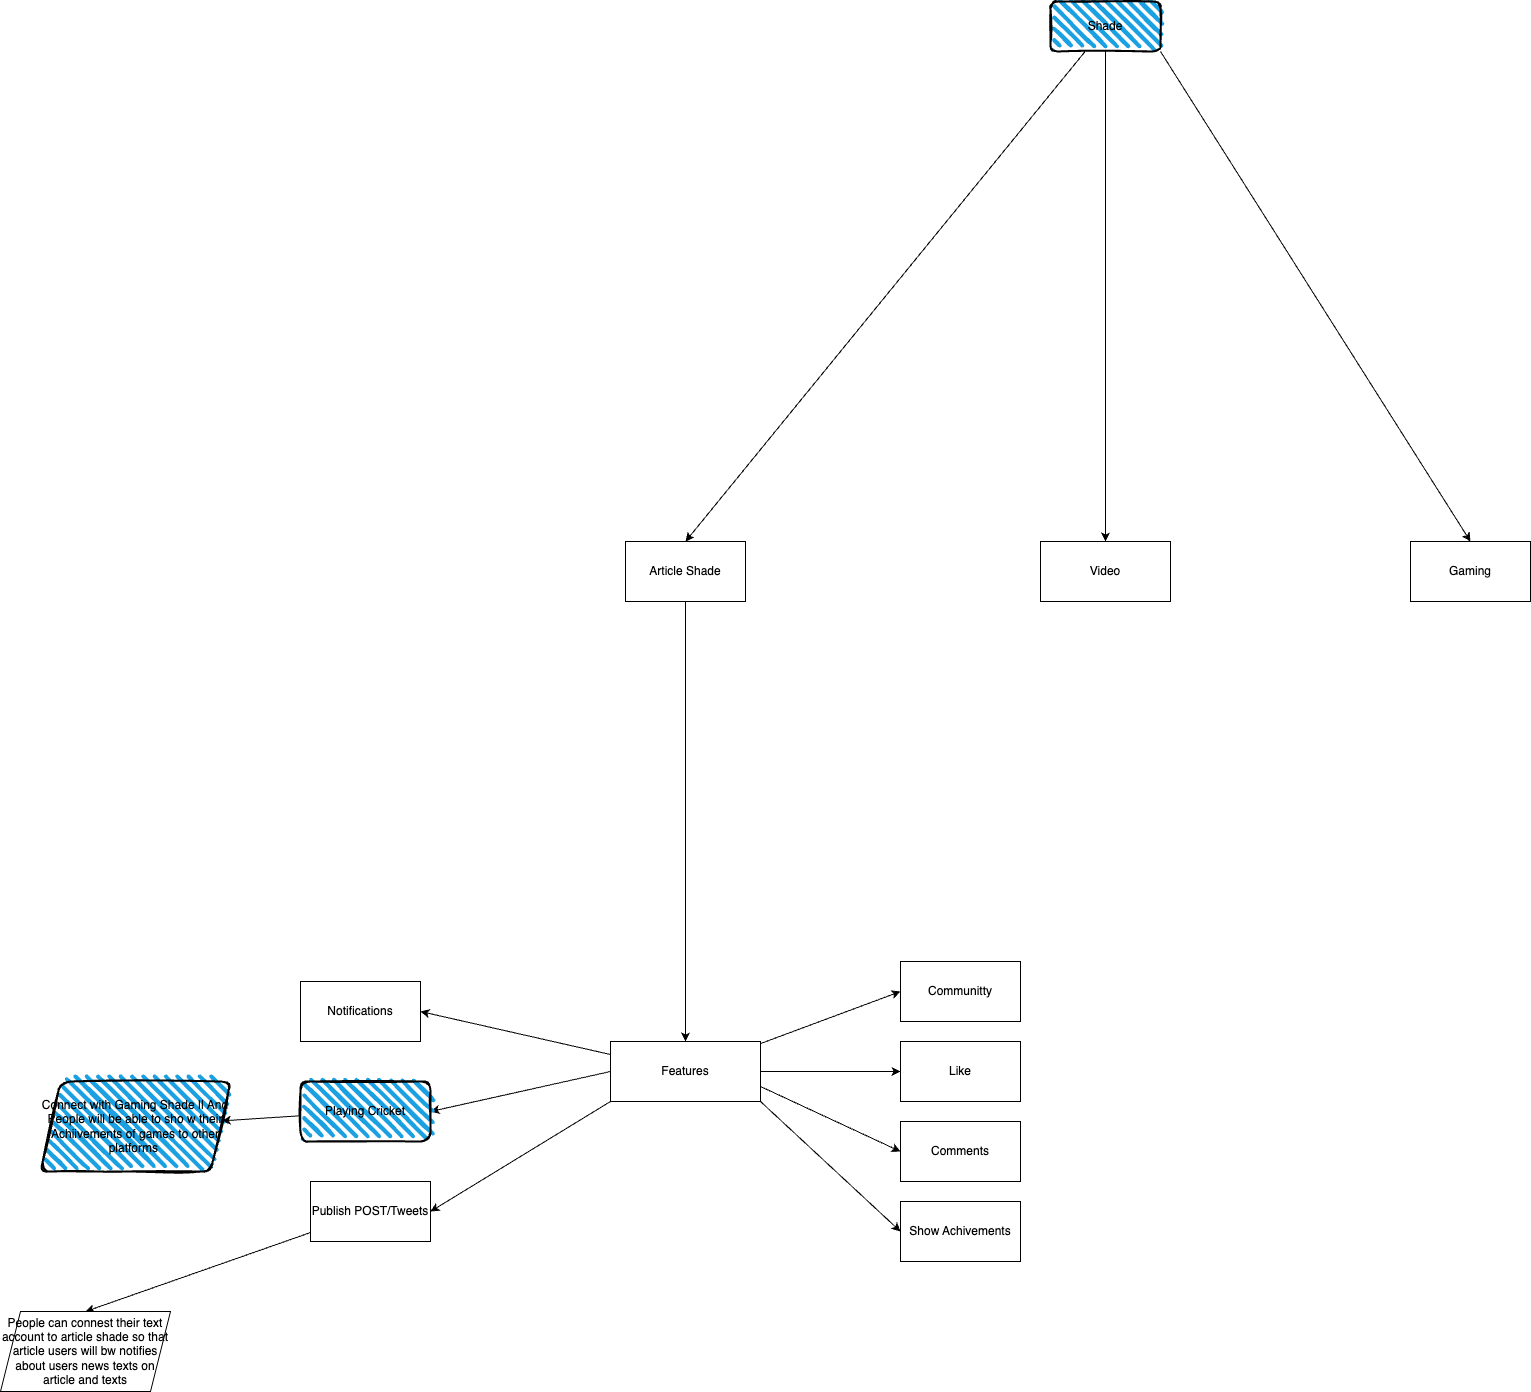

The diagram above was exported from draw.io. Its source (the exported page's mxGraphModel, read from the mxfile embedded in the PNG):
<mxGraphModel dx="2190" dy="2195" grid="1" gridSize="10" guides="1" tooltips="1" connect="1" arrows="1" fold="1" page="1" pageScale="1" pageWidth="827" pageHeight="1169" math="0" shadow="0">
  <root>
    <mxCell id="0" />
    <mxCell id="1" parent="0" />
    <mxCell id="2" value="Communitty" style="whiteSpace=wrap;html=1;" vertex="1" parent="1">
      <mxGeometry x="370" y="110" width="120" height="60" as="geometry" />
    </mxCell>
    <mxCell id="3" value="Comments" style="whiteSpace=wrap;html=1;" vertex="1" parent="1">
      <mxGeometry x="370" y="270" width="120" height="60" as="geometry" />
    </mxCell>
    <mxCell id="4" value="Like" style="whiteSpace=wrap;html=1;" vertex="1" parent="1">
      <mxGeometry x="370" y="190" width="120" height="60" as="geometry" />
    </mxCell>
    <mxCell id="6" style="edgeStyle=none;html=1;entryX=0;entryY=0.5;entryDx=0;entryDy=0;" edge="1" parent="1" source="5" target="2">
      <mxGeometry relative="1" as="geometry" />
    </mxCell>
    <mxCell id="7" style="edgeStyle=none;html=1;entryX=0;entryY=0.5;entryDx=0;entryDy=0;exitX=1;exitY=0.5;exitDx=0;exitDy=0;" edge="1" parent="1" source="5" target="4">
      <mxGeometry relative="1" as="geometry" />
    </mxCell>
    <mxCell id="23" style="edgeStyle=none;html=1;entryX=1;entryY=0.5;entryDx=0;entryDy=0;" edge="1" parent="1" source="5" target="15">
      <mxGeometry relative="1" as="geometry" />
    </mxCell>
    <mxCell id="24" style="edgeStyle=none;html=1;exitX=0;exitY=0.5;exitDx=0;exitDy=0;entryX=1;entryY=0.5;entryDx=0;entryDy=0;" edge="1" parent="1" source="5" target="13">
      <mxGeometry relative="1" as="geometry" />
    </mxCell>
    <mxCell id="25" style="edgeStyle=none;html=1;exitX=0;exitY=1;exitDx=0;exitDy=0;entryX=1;entryY=0.5;entryDx=0;entryDy=0;" edge="1" parent="1" source="5" target="9">
      <mxGeometry relative="1" as="geometry" />
    </mxCell>
    <mxCell id="26" style="edgeStyle=none;html=1;exitX=1;exitY=1;exitDx=0;exitDy=0;entryX=0;entryY=0.5;entryDx=0;entryDy=0;" edge="1" parent="1" source="5" target="17">
      <mxGeometry relative="1" as="geometry" />
    </mxCell>
    <mxCell id="27" style="edgeStyle=none;html=1;exitX=1;exitY=0.75;exitDx=0;exitDy=0;entryX=0;entryY=0.5;entryDx=0;entryDy=0;" edge="1" parent="1" source="5" target="3">
      <mxGeometry relative="1" as="geometry" />
    </mxCell>
    <mxCell id="5" value="Features" style="whiteSpace=wrap;html=1;" vertex="1" parent="1">
      <mxGeometry x="80" y="190" width="150" height="60" as="geometry" />
    </mxCell>
    <mxCell id="12" style="edgeStyle=none;html=1;entryX=0.5;entryY=0;entryDx=0;entryDy=0;" edge="1" parent="1" source="9" target="11">
      <mxGeometry relative="1" as="geometry" />
    </mxCell>
    <mxCell id="9" value="Publish POST/Tweets" style="whiteSpace=wrap;html=1;" vertex="1" parent="1">
      <mxGeometry x="-220" y="330" width="120" height="60" as="geometry" />
    </mxCell>
    <mxCell id="11" value="People can connest their text account to article shade so that article users will bw notifies about users news texts on article and texts" style="shape=parallelogram;perimeter=parallelogramPerimeter;whiteSpace=wrap;html=1;fixedSize=1;" vertex="1" parent="1">
      <mxGeometry x="-530" y="460" width="170" height="80" as="geometry" />
    </mxCell>
    <mxCell id="22" value="" style="edgeStyle=none;html=1;" edge="1" parent="1" source="13" target="21">
      <mxGeometry relative="1" as="geometry" />
    </mxCell>
    <mxCell id="13" value="Playing Cricket" style="rounded=1;whiteSpace=wrap;html=1;strokeWidth=2;fillWeight=4;hachureGap=8;hachureAngle=45;fillColor=#1ba1e2;sketch=1;" vertex="1" parent="1">
      <mxGeometry x="-230" y="230" width="130" height="60" as="geometry" />
    </mxCell>
    <mxCell id="15" value="Notifications" style="whiteSpace=wrap;html=1;" vertex="1" parent="1">
      <mxGeometry x="-230" y="130" width="120" height="60" as="geometry" />
    </mxCell>
    <mxCell id="17" value="Show Achivements" style="whiteSpace=wrap;html=1;" vertex="1" parent="1">
      <mxGeometry x="370" y="350" width="120" height="60" as="geometry" />
    </mxCell>
    <mxCell id="20" style="edgeStyle=none;html=1;" edge="1" parent="1" source="19" target="5">
      <mxGeometry relative="1" as="geometry" />
    </mxCell>
    <mxCell id="19" value="Article Shade" style="whiteSpace=wrap;html=1;" vertex="1" parent="1">
      <mxGeometry x="95" y="-310" width="120" height="60" as="geometry" />
    </mxCell>
    <mxCell id="21" value="Connect with Gaming Shade || And People will be able to sho w their Achiivements of games to other platforms&amp;nbsp;" style="shape=parallelogram;perimeter=parallelogramPerimeter;whiteSpace=wrap;html=1;fixedSize=1;fillColor=#1ba1e2;rounded=1;strokeWidth=2;fillWeight=4;hachureGap=8;hachureAngle=45;sketch=1;" vertex="1" parent="1">
      <mxGeometry x="-490" y="230" width="190" height="90" as="geometry" />
    </mxCell>
    <mxCell id="30" style="edgeStyle=none;html=1;entryX=0.5;entryY=0;entryDx=0;entryDy=0;" edge="1" parent="1" source="28" target="19">
      <mxGeometry relative="1" as="geometry" />
    </mxCell>
    <mxCell id="31" style="edgeStyle=none;html=1;" edge="1" parent="1" source="28" target="32">
      <mxGeometry relative="1" as="geometry">
        <mxPoint x="560" y="-340" as="targetPoint" />
      </mxGeometry>
    </mxCell>
    <mxCell id="34" style="edgeStyle=none;html=1;exitX=1;exitY=1;exitDx=0;exitDy=0;entryX=0.5;entryY=0;entryDx=0;entryDy=0;" edge="1" parent="1" source="28" target="35">
      <mxGeometry relative="1" as="geometry">
        <mxPoint x="840" y="-350" as="targetPoint" />
      </mxGeometry>
    </mxCell>
    <mxCell id="28" value="Shade" style="rounded=1;whiteSpace=wrap;html=1;strokeWidth=2;fillWeight=4;hachureGap=8;hachureAngle=45;fillColor=#1ba1e2;sketch=1;" vertex="1" parent="1">
      <mxGeometry x="520" y="-850" width="110" height="50" as="geometry" />
    </mxCell>
    <mxCell id="32" value="Video" style="whiteSpace=wrap;html=1;" vertex="1" parent="1">
      <mxGeometry x="510" y="-310" width="130" height="60" as="geometry" />
    </mxCell>
    <mxCell id="35" value="Gaming" style="whiteSpace=wrap;html=1;" vertex="1" parent="1">
      <mxGeometry x="880" y="-310" width="120" height="60" as="geometry" />
    </mxCell>
  </root>
</mxGraphModel>